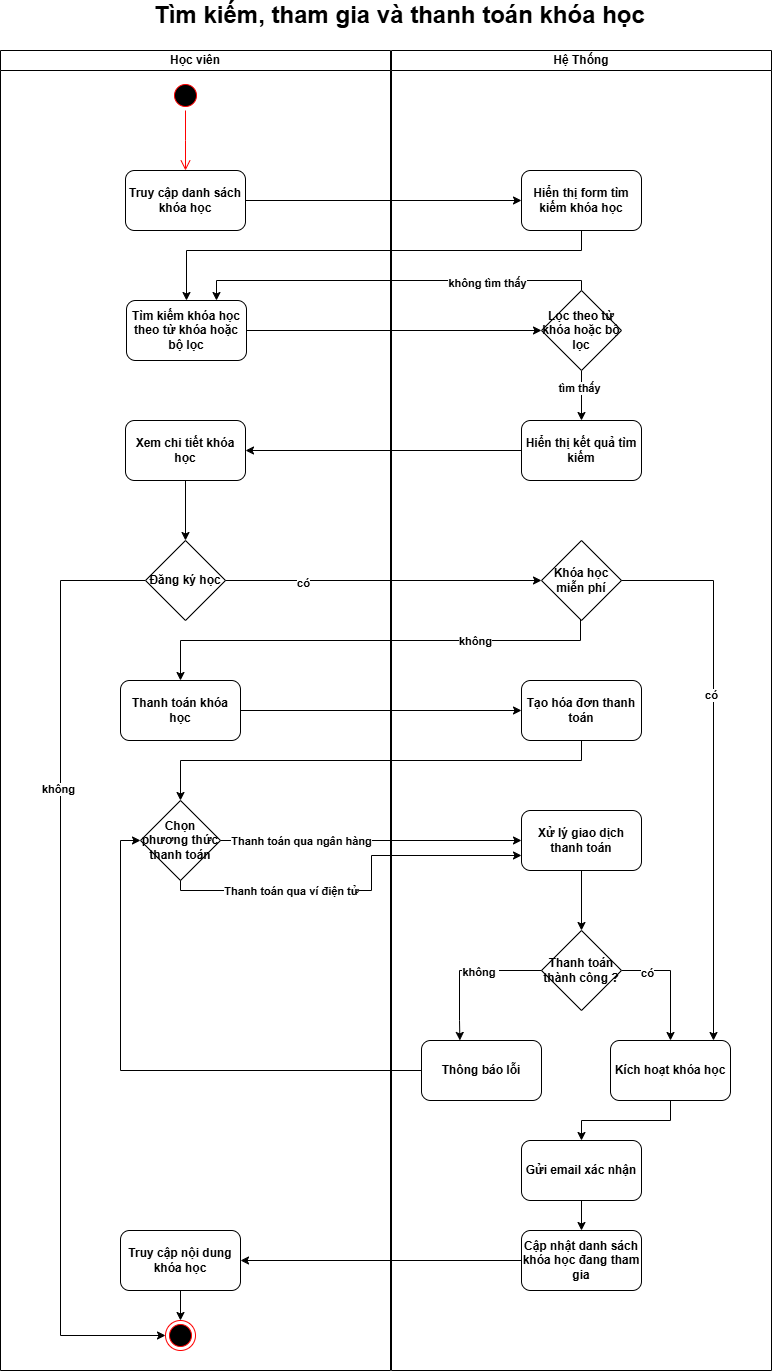

The diagram above was exported from draw.io. Its source (the exported page's mxGraphModel, read from the mxfile embedded in the PNG):
<mxGraphModel dx="1426" dy="755" grid="1" gridSize="10" guides="1" tooltips="1" connect="1" arrows="1" fold="1" page="1" pageScale="1" pageWidth="850" pageHeight="1100" math="0" shadow="0">
  <root>
    <mxCell id="0" />
    <mxCell id="1" parent="0" />
    <mxCell id="tXRYAb2454ajmGifSIxj-1" value="Học viên" style="swimlane;startSize=20;whiteSpace=wrap;html=1;fontStyle=1" parent="1" vertex="1">
      <mxGeometry x="60" y="150" width="390" height="1320" as="geometry" />
    </mxCell>
    <mxCell id="tXRYAb2454ajmGifSIxj-2" value="" style="ellipse;html=1;shape=startState;fillColor=#000000;strokeColor=#ff0000;fontStyle=1" parent="tXRYAb2454ajmGifSIxj-1" vertex="1">
      <mxGeometry x="170" y="30" width="30" height="30" as="geometry" />
    </mxCell>
    <mxCell id="tXRYAb2454ajmGifSIxj-3" value="" style="edgeStyle=orthogonalEdgeStyle;html=1;verticalAlign=bottom;endArrow=open;endSize=8;strokeColor=#ff0000;rounded=0;fontStyle=1" parent="tXRYAb2454ajmGifSIxj-1" source="tXRYAb2454ajmGifSIxj-2" edge="1">
      <mxGeometry relative="1" as="geometry">
        <mxPoint x="185" y="120" as="targetPoint" />
      </mxGeometry>
    </mxCell>
    <mxCell id="tXRYAb2454ajmGifSIxj-4" value="Truy cập danh sách khóa học" style="rounded=1;whiteSpace=wrap;html=1;fontStyle=1" parent="tXRYAb2454ajmGifSIxj-1" vertex="1">
      <mxGeometry x="125" y="120" width="120" height="60" as="geometry" />
    </mxCell>
    <mxCell id="tXRYAb2454ajmGifSIxj-69" style="edgeStyle=orthogonalEdgeStyle;rounded=0;orthogonalLoop=1;jettySize=auto;html=1;entryX=0.5;entryY=0;entryDx=0;entryDy=0;fontStyle=1" parent="tXRYAb2454ajmGifSIxj-1" source="tXRYAb2454ajmGifSIxj-58" target="tXRYAb2454ajmGifSIxj-67" edge="1">
      <mxGeometry relative="1" as="geometry" />
    </mxCell>
    <mxCell id="tXRYAb2454ajmGifSIxj-58" value="Xem chi tiết khóa học" style="rounded=1;whiteSpace=wrap;html=1;fontStyle=1" parent="tXRYAb2454ajmGifSIxj-1" vertex="1">
      <mxGeometry x="125" y="370" width="120" height="60" as="geometry" />
    </mxCell>
    <mxCell id="tXRYAb2454ajmGifSIxj-112" style="edgeStyle=orthogonalEdgeStyle;rounded=0;orthogonalLoop=1;jettySize=auto;html=1;entryX=0;entryY=0.5;entryDx=0;entryDy=0;fontStyle=1" parent="tXRYAb2454ajmGifSIxj-1" source="tXRYAb2454ajmGifSIxj-67" target="tXRYAb2454ajmGifSIxj-110" edge="1">
      <mxGeometry relative="1" as="geometry">
        <Array as="points">
          <mxPoint x="60" y="530" />
          <mxPoint x="60" y="1285" />
        </Array>
      </mxGeometry>
    </mxCell>
    <mxCell id="tXRYAb2454ajmGifSIxj-113" value="không" style="edgeLabel;html=1;align=center;verticalAlign=middle;resizable=0;points=[];fontStyle=1" parent="tXRYAb2454ajmGifSIxj-112" vertex="1" connectable="0">
      <mxGeometry x="-0.3796" y="-3" relative="1" as="geometry">
        <mxPoint as="offset" />
      </mxGeometry>
    </mxCell>
    <mxCell id="tXRYAb2454ajmGifSIxj-67" value="Đăng ký học" style="rhombus;whiteSpace=wrap;html=1;fontStyle=1" parent="tXRYAb2454ajmGifSIxj-1" vertex="1">
      <mxGeometry x="145" y="490" width="80" height="80" as="geometry" />
    </mxCell>
    <mxCell id="tXRYAb2454ajmGifSIxj-74" value="Thanh toán khóa học" style="rounded=1;whiteSpace=wrap;html=1;fontStyle=1" parent="tXRYAb2454ajmGifSIxj-1" vertex="1">
      <mxGeometry x="120" y="630" width="120" height="60" as="geometry" />
    </mxCell>
    <mxCell id="tXRYAb2454ajmGifSIxj-78" value="Chọn phương thức thanh toán" style="rhombus;whiteSpace=wrap;html=1;fontStyle=1" parent="tXRYAb2454ajmGifSIxj-1" vertex="1">
      <mxGeometry x="140" y="750" width="80" height="80" as="geometry" />
    </mxCell>
    <mxCell id="tXRYAb2454ajmGifSIxj-111" style="edgeStyle=orthogonalEdgeStyle;rounded=0;orthogonalLoop=1;jettySize=auto;html=1;entryX=0.5;entryY=0;entryDx=0;entryDy=0;fontStyle=1" parent="tXRYAb2454ajmGifSIxj-1" source="tXRYAb2454ajmGifSIxj-108" target="tXRYAb2454ajmGifSIxj-110" edge="1">
      <mxGeometry relative="1" as="geometry" />
    </mxCell>
    <mxCell id="tXRYAb2454ajmGifSIxj-108" value="Truy cập nội dung khóa học" style="rounded=1;whiteSpace=wrap;html=1;fontStyle=1" parent="tXRYAb2454ajmGifSIxj-1" vertex="1">
      <mxGeometry x="120" y="1180" width="120" height="60" as="geometry" />
    </mxCell>
    <mxCell id="tXRYAb2454ajmGifSIxj-110" value="" style="ellipse;html=1;shape=endState;fillColor=#000000;strokeColor=#ff0000;fontStyle=1" parent="tXRYAb2454ajmGifSIxj-1" vertex="1">
      <mxGeometry x="165" y="1270" width="30" height="30" as="geometry" />
    </mxCell>
    <mxCell id="tXRYAb2454ajmGifSIxj-31" value="Hệ Thống" style="swimlane;startSize=20;whiteSpace=wrap;html=1;fontStyle=1" parent="1" vertex="1">
      <mxGeometry x="451" y="150" width="380" height="1320" as="geometry" />
    </mxCell>
    <mxCell id="tXRYAb2454ajmGifSIxj-32" value="Hiển thị form tìm kiếm khóa học" style="rounded=1;whiteSpace=wrap;html=1;fontStyle=1" parent="tXRYAb2454ajmGifSIxj-31" vertex="1">
      <mxGeometry x="130" y="120" width="120" height="60" as="geometry" />
    </mxCell>
    <mxCell id="tXRYAb2454ajmGifSIxj-52" value="Tìm kiếm khóa học theo từ khóa hoặc bộ lọc" style="rounded=1;whiteSpace=wrap;html=1;fontStyle=1" parent="tXRYAb2454ajmGifSIxj-31" vertex="1">
      <mxGeometry x="-265" y="250" width="120" height="60" as="geometry" />
    </mxCell>
    <mxCell id="tXRYAb2454ajmGifSIxj-53" style="edgeStyle=orthogonalEdgeStyle;rounded=0;orthogonalLoop=1;jettySize=auto;html=1;fontStyle=1" parent="tXRYAb2454ajmGifSIxj-31" source="tXRYAb2454ajmGifSIxj-32" target="tXRYAb2454ajmGifSIxj-52" edge="1">
      <mxGeometry relative="1" as="geometry">
        <Array as="points">
          <mxPoint x="190" y="200" />
          <mxPoint x="-205" y="200" />
        </Array>
      </mxGeometry>
    </mxCell>
    <mxCell id="tXRYAb2454ajmGifSIxj-57" style="edgeStyle=orthogonalEdgeStyle;rounded=0;orthogonalLoop=1;jettySize=auto;html=1;entryX=0.5;entryY=0;entryDx=0;entryDy=0;exitX=0.5;exitY=1;exitDx=0;exitDy=0;fontStyle=1" parent="tXRYAb2454ajmGifSIxj-31" source="tXRYAb2454ajmGifSIxj-59" target="tXRYAb2454ajmGifSIxj-55" edge="1">
      <mxGeometry relative="1" as="geometry">
        <mxPoint x="190" y="310" as="sourcePoint" />
      </mxGeometry>
    </mxCell>
    <mxCell id="tXRYAb2454ajmGifSIxj-60" value="tìm thấy" style="edgeLabel;html=1;align=center;verticalAlign=middle;resizable=0;points=[];fontStyle=1" parent="tXRYAb2454ajmGifSIxj-57" vertex="1" connectable="0">
      <mxGeometry x="-0.3329" y="-3" relative="1" as="geometry">
        <mxPoint as="offset" />
      </mxGeometry>
    </mxCell>
    <mxCell id="tXRYAb2454ajmGifSIxj-55" value="Hiển thị kết quả tìm kiếm" style="rounded=1;whiteSpace=wrap;html=1;fontStyle=1" parent="tXRYAb2454ajmGifSIxj-31" vertex="1">
      <mxGeometry x="130" y="370" width="120" height="60" as="geometry" />
    </mxCell>
    <mxCell id="tXRYAb2454ajmGifSIxj-63" style="edgeStyle=orthogonalEdgeStyle;rounded=0;orthogonalLoop=1;jettySize=auto;html=1;entryX=0.75;entryY=0;entryDx=0;entryDy=0;fontStyle=1" parent="tXRYAb2454ajmGifSIxj-31" source="tXRYAb2454ajmGifSIxj-59" target="tXRYAb2454ajmGifSIxj-52" edge="1">
      <mxGeometry relative="1" as="geometry">
        <Array as="points">
          <mxPoint x="190" y="230" />
          <mxPoint x="-175" y="230" />
        </Array>
      </mxGeometry>
    </mxCell>
    <mxCell id="tXRYAb2454ajmGifSIxj-64" value="không tìm thấy" style="edgeLabel;html=1;align=center;verticalAlign=middle;resizable=0;points=[];fontStyle=1" parent="tXRYAb2454ajmGifSIxj-63" vertex="1" connectable="0">
      <mxGeometry x="-0.4692" y="2" relative="1" as="geometry">
        <mxPoint as="offset" />
      </mxGeometry>
    </mxCell>
    <mxCell id="tXRYAb2454ajmGifSIxj-59" value="Lọc theo từ khóa hoặc bộ lọc" style="rhombus;whiteSpace=wrap;html=1;fontStyle=1" parent="tXRYAb2454ajmGifSIxj-31" vertex="1">
      <mxGeometry x="150" y="240" width="80" height="80" as="geometry" />
    </mxCell>
    <mxCell id="tXRYAb2454ajmGifSIxj-56" style="edgeStyle=orthogonalEdgeStyle;rounded=0;orthogonalLoop=1;jettySize=auto;html=1;entryX=0;entryY=0.5;entryDx=0;entryDy=0;fontStyle=1" parent="tXRYAb2454ajmGifSIxj-31" source="tXRYAb2454ajmGifSIxj-52" target="tXRYAb2454ajmGifSIxj-59" edge="1">
      <mxGeometry relative="1" as="geometry">
        <mxPoint x="130" y="280" as="targetPoint" />
      </mxGeometry>
    </mxCell>
    <mxCell id="tXRYAb2454ajmGifSIxj-71" value="Khóa học miễn phí" style="rhombus;whiteSpace=wrap;html=1;fontStyle=1" parent="tXRYAb2454ajmGifSIxj-31" vertex="1">
      <mxGeometry x="150" y="490" width="80" height="80" as="geometry" />
    </mxCell>
    <mxCell id="tXRYAb2454ajmGifSIxj-77" value="Tạo hóa đơn thanh toán" style="rounded=1;whiteSpace=wrap;html=1;fontStyle=1" parent="tXRYAb2454ajmGifSIxj-31" vertex="1">
      <mxGeometry x="130" y="630" width="120" height="60" as="geometry" />
    </mxCell>
    <mxCell id="tXRYAb2454ajmGifSIxj-100" style="edgeStyle=orthogonalEdgeStyle;rounded=0;orthogonalLoop=1;jettySize=auto;html=1;fontStyle=1" parent="tXRYAb2454ajmGifSIxj-31" source="tXRYAb2454ajmGifSIxj-82" target="tXRYAb2454ajmGifSIxj-91" edge="1">
      <mxGeometry relative="1" as="geometry" />
    </mxCell>
    <mxCell id="tXRYAb2454ajmGifSIxj-82" value="Xử lý giao dịch thanh toán" style="rounded=1;whiteSpace=wrap;html=1;fontStyle=1" parent="tXRYAb2454ajmGifSIxj-31" vertex="1">
      <mxGeometry x="130" y="760" width="120" height="60" as="geometry" />
    </mxCell>
    <mxCell id="tXRYAb2454ajmGifSIxj-98" style="edgeStyle=orthogonalEdgeStyle;rounded=0;orthogonalLoop=1;jettySize=auto;html=1;fontStyle=1" parent="tXRYAb2454ajmGifSIxj-31" source="tXRYAb2454ajmGifSIxj-91" target="tXRYAb2454ajmGifSIxj-97" edge="1">
      <mxGeometry relative="1" as="geometry">
        <Array as="points">
          <mxPoint x="279" y="920" />
        </Array>
      </mxGeometry>
    </mxCell>
    <mxCell id="tXRYAb2454ajmGifSIxj-99" value="có" style="edgeLabel;html=1;align=center;verticalAlign=middle;resizable=0;points=[];fontStyle=1" parent="tXRYAb2454ajmGifSIxj-98" vertex="1" connectable="0">
      <mxGeometry x="-0.5779" y="-2" relative="1" as="geometry">
        <mxPoint as="offset" />
      </mxGeometry>
    </mxCell>
    <mxCell id="tXRYAb2454ajmGifSIxj-91" value="Thanh toán thành công ?" style="rhombus;whiteSpace=wrap;html=1;fontStyle=1" parent="tXRYAb2454ajmGifSIxj-31" vertex="1">
      <mxGeometry x="150" y="880" width="80" height="80" as="geometry" />
    </mxCell>
    <mxCell id="tXRYAb2454ajmGifSIxj-92" value="Thông báo lỗi" style="rounded=1;whiteSpace=wrap;html=1;fontStyle=1" parent="tXRYAb2454ajmGifSIxj-31" vertex="1">
      <mxGeometry x="30" y="990" width="120" height="60" as="geometry" />
    </mxCell>
    <mxCell id="tXRYAb2454ajmGifSIxj-94" style="edgeStyle=orthogonalEdgeStyle;rounded=0;orthogonalLoop=1;jettySize=auto;html=1;entryX=0.32;entryY=-0.001;entryDx=0;entryDy=0;entryPerimeter=0;fontStyle=1" parent="tXRYAb2454ajmGifSIxj-31" source="tXRYAb2454ajmGifSIxj-91" target="tXRYAb2454ajmGifSIxj-92" edge="1">
      <mxGeometry relative="1" as="geometry">
        <Array as="points">
          <mxPoint x="68" y="920" />
          <mxPoint x="68" y="970" />
          <mxPoint x="68" y="970" />
        </Array>
      </mxGeometry>
    </mxCell>
    <mxCell id="tXRYAb2454ajmGifSIxj-95" value="không&amp;nbsp;" style="edgeLabel;html=1;align=center;verticalAlign=middle;resizable=0;points=[];fontStyle=1" parent="tXRYAb2454ajmGifSIxj-94" vertex="1" connectable="0">
      <mxGeometry x="-0.1776" y="1" relative="1" as="geometry">
        <mxPoint as="offset" />
      </mxGeometry>
    </mxCell>
    <mxCell id="tXRYAb2454ajmGifSIxj-106" style="edgeStyle=orthogonalEdgeStyle;rounded=0;orthogonalLoop=1;jettySize=auto;html=1;fontStyle=1" parent="tXRYAb2454ajmGifSIxj-31" source="tXRYAb2454ajmGifSIxj-97" target="tXRYAb2454ajmGifSIxj-103" edge="1">
      <mxGeometry relative="1" as="geometry" />
    </mxCell>
    <mxCell id="tXRYAb2454ajmGifSIxj-97" value="Kích hoạt khóa học" style="rounded=1;whiteSpace=wrap;html=1;fontStyle=1" parent="tXRYAb2454ajmGifSIxj-31" vertex="1">
      <mxGeometry x="219" y="990" width="120" height="60" as="geometry" />
    </mxCell>
    <mxCell id="tXRYAb2454ajmGifSIxj-101" style="edgeStyle=orthogonalEdgeStyle;rounded=0;orthogonalLoop=1;jettySize=auto;html=1;fontStyle=1" parent="tXRYAb2454ajmGifSIxj-31" source="tXRYAb2454ajmGifSIxj-71" edge="1">
      <mxGeometry relative="1" as="geometry">
        <mxPoint x="322" y="990" as="targetPoint" />
        <Array as="points">
          <mxPoint x="322" y="530" />
        </Array>
      </mxGeometry>
    </mxCell>
    <mxCell id="tXRYAb2454ajmGifSIxj-102" value="có" style="edgeLabel;html=1;align=center;verticalAlign=middle;resizable=0;points=[];fontStyle=1" parent="tXRYAb2454ajmGifSIxj-101" vertex="1" connectable="0">
      <mxGeometry x="-0.2538" y="-3" relative="1" as="geometry">
        <mxPoint as="offset" />
      </mxGeometry>
    </mxCell>
    <mxCell id="tXRYAb2454ajmGifSIxj-107" style="edgeStyle=orthogonalEdgeStyle;rounded=0;orthogonalLoop=1;jettySize=auto;html=1;entryX=0.5;entryY=0;entryDx=0;entryDy=0;fontStyle=1" parent="tXRYAb2454ajmGifSIxj-31" source="tXRYAb2454ajmGifSIxj-103" target="tXRYAb2454ajmGifSIxj-104" edge="1">
      <mxGeometry relative="1" as="geometry" />
    </mxCell>
    <mxCell id="tXRYAb2454ajmGifSIxj-103" value="Gửi email xác nhận" style="rounded=1;whiteSpace=wrap;html=1;fontStyle=1" parent="tXRYAb2454ajmGifSIxj-31" vertex="1">
      <mxGeometry x="130" y="1090" width="120" height="60" as="geometry" />
    </mxCell>
    <mxCell id="tXRYAb2454ajmGifSIxj-104" value="Cập nhật danh sách khóa học đang tham gia" style="rounded=1;whiteSpace=wrap;html=1;fontStyle=1" parent="tXRYAb2454ajmGifSIxj-31" vertex="1">
      <mxGeometry x="130" y="1180" width="120" height="60" as="geometry" />
    </mxCell>
    <mxCell id="tXRYAb2454ajmGifSIxj-43" style="edgeStyle=orthogonalEdgeStyle;rounded=0;orthogonalLoop=1;jettySize=auto;html=1;entryX=0;entryY=0.5;entryDx=0;entryDy=0;fontStyle=1" parent="1" source="tXRYAb2454ajmGifSIxj-4" target="tXRYAb2454ajmGifSIxj-32" edge="1">
      <mxGeometry relative="1" as="geometry" />
    </mxCell>
    <mxCell id="tXRYAb2454ajmGifSIxj-45" value="&lt;span style=&quot;font-size: 24px;&quot;&gt;Tìm kiếm, tham gia và thanh toán khóa học&lt;/span&gt;" style="text;html=1;align=center;verticalAlign=middle;whiteSpace=wrap;rounded=0;fontStyle=1" parent="1" vertex="1">
      <mxGeometry x="189" y="100" width="541" height="30" as="geometry" />
    </mxCell>
    <mxCell id="tXRYAb2454ajmGifSIxj-65" style="edgeStyle=orthogonalEdgeStyle;rounded=0;orthogonalLoop=1;jettySize=auto;html=1;fontStyle=1" parent="1" source="tXRYAb2454ajmGifSIxj-55" target="tXRYAb2454ajmGifSIxj-58" edge="1">
      <mxGeometry relative="1" as="geometry" />
    </mxCell>
    <mxCell id="tXRYAb2454ajmGifSIxj-72" style="edgeStyle=orthogonalEdgeStyle;rounded=0;orthogonalLoop=1;jettySize=auto;html=1;entryX=0;entryY=0.5;entryDx=0;entryDy=0;fontStyle=1" parent="1" source="tXRYAb2454ajmGifSIxj-67" target="tXRYAb2454ajmGifSIxj-71" edge="1">
      <mxGeometry relative="1" as="geometry" />
    </mxCell>
    <mxCell id="tXRYAb2454ajmGifSIxj-73" value="có" style="edgeLabel;html=1;align=center;verticalAlign=middle;resizable=0;points=[];fontStyle=1" parent="tXRYAb2454ajmGifSIxj-72" vertex="1" connectable="0">
      <mxGeometry x="-0.5144" y="-2" relative="1" as="geometry">
        <mxPoint as="offset" />
      </mxGeometry>
    </mxCell>
    <mxCell id="tXRYAb2454ajmGifSIxj-75" style="edgeStyle=orthogonalEdgeStyle;rounded=0;orthogonalLoop=1;jettySize=auto;html=1;entryX=0.5;entryY=0;entryDx=0;entryDy=0;fontStyle=1" parent="1" source="tXRYAb2454ajmGifSIxj-71" target="tXRYAb2454ajmGifSIxj-74" edge="1">
      <mxGeometry relative="1" as="geometry">
        <Array as="points">
          <mxPoint x="640" y="740" />
          <mxPoint x="240" y="740" />
        </Array>
      </mxGeometry>
    </mxCell>
    <mxCell id="tXRYAb2454ajmGifSIxj-76" value="không" style="edgeLabel;html=1;align=center;verticalAlign=middle;resizable=0;points=[];fontStyle=1" parent="tXRYAb2454ajmGifSIxj-75" vertex="1" connectable="0">
      <mxGeometry x="-0.4485" relative="1" as="geometry">
        <mxPoint as="offset" />
      </mxGeometry>
    </mxCell>
    <mxCell id="tXRYAb2454ajmGifSIxj-79" style="edgeStyle=orthogonalEdgeStyle;rounded=0;orthogonalLoop=1;jettySize=auto;html=1;fontStyle=1" parent="1" source="tXRYAb2454ajmGifSIxj-74" target="tXRYAb2454ajmGifSIxj-77" edge="1">
      <mxGeometry relative="1" as="geometry" />
    </mxCell>
    <mxCell id="tXRYAb2454ajmGifSIxj-80" style="edgeStyle=orthogonalEdgeStyle;rounded=0;orthogonalLoop=1;jettySize=auto;html=1;fontStyle=1" parent="1" source="tXRYAb2454ajmGifSIxj-77" target="tXRYAb2454ajmGifSIxj-78" edge="1">
      <mxGeometry relative="1" as="geometry">
        <Array as="points">
          <mxPoint x="641" y="860" />
          <mxPoint x="240" y="860" />
        </Array>
      </mxGeometry>
    </mxCell>
    <mxCell id="tXRYAb2454ajmGifSIxj-85" style="edgeStyle=orthogonalEdgeStyle;rounded=0;orthogonalLoop=1;jettySize=auto;html=1;entryX=0;entryY=0.5;entryDx=0;entryDy=0;fontStyle=1" parent="1" source="tXRYAb2454ajmGifSIxj-78" target="tXRYAb2454ajmGifSIxj-82" edge="1">
      <mxGeometry relative="1" as="geometry" />
    </mxCell>
    <mxCell id="tXRYAb2454ajmGifSIxj-86" value="Thanh toán qua ngân hàng" style="edgeLabel;html=1;align=center;verticalAlign=middle;resizable=0;points=[];fontStyle=1" parent="tXRYAb2454ajmGifSIxj-85" vertex="1" connectable="0">
      <mxGeometry x="-0.0691" y="1" relative="1" as="geometry">
        <mxPoint x="-60" y="1" as="offset" />
      </mxGeometry>
    </mxCell>
    <mxCell id="tXRYAb2454ajmGifSIxj-88" style="edgeStyle=orthogonalEdgeStyle;rounded=0;orthogonalLoop=1;jettySize=auto;html=1;entryX=0;entryY=0.75;entryDx=0;entryDy=0;fontStyle=1" parent="1" source="tXRYAb2454ajmGifSIxj-78" target="tXRYAb2454ajmGifSIxj-82" edge="1">
      <mxGeometry relative="1" as="geometry">
        <Array as="points">
          <mxPoint x="240" y="990" />
          <mxPoint x="431" y="990" />
          <mxPoint x="431" y="955" />
        </Array>
      </mxGeometry>
    </mxCell>
    <mxCell id="tXRYAb2454ajmGifSIxj-89" value="Thanh toán qua ví điện tử" style="edgeLabel;html=1;align=center;verticalAlign=middle;resizable=0;points=[];fontStyle=1" parent="tXRYAb2454ajmGifSIxj-88" vertex="1" connectable="0">
      <mxGeometry x="-0.5455" relative="1" as="geometry">
        <mxPoint x="32" as="offset" />
      </mxGeometry>
    </mxCell>
    <mxCell id="tXRYAb2454ajmGifSIxj-96" style="edgeStyle=orthogonalEdgeStyle;rounded=0;orthogonalLoop=1;jettySize=auto;html=1;entryX=0;entryY=0.5;entryDx=0;entryDy=0;fontStyle=1" parent="1" source="tXRYAb2454ajmGifSIxj-92" target="tXRYAb2454ajmGifSIxj-78" edge="1">
      <mxGeometry relative="1" as="geometry">
        <mxPoint x="190" y="930" as="targetPoint" />
      </mxGeometry>
    </mxCell>
    <mxCell id="tXRYAb2454ajmGifSIxj-109" style="edgeStyle=orthogonalEdgeStyle;rounded=0;orthogonalLoop=1;jettySize=auto;html=1;fontStyle=1" parent="1" source="tXRYAb2454ajmGifSIxj-104" target="tXRYAb2454ajmGifSIxj-108" edge="1">
      <mxGeometry relative="1" as="geometry" />
    </mxCell>
  </root>
</mxGraphModel>